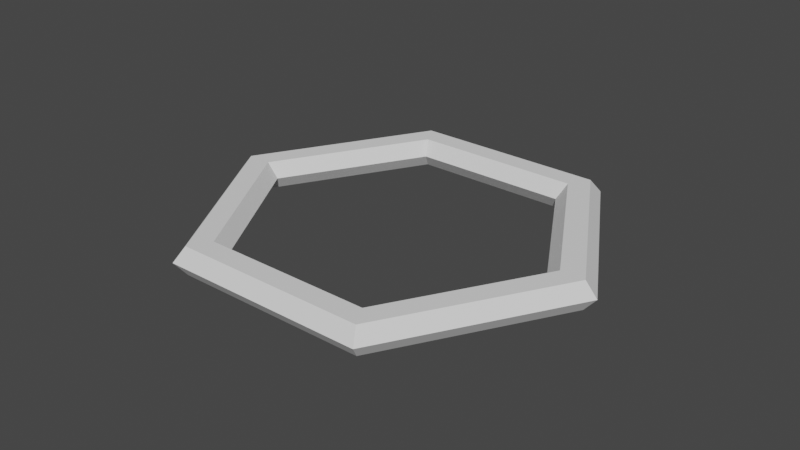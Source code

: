 # Source: EsagonoPinzabile.blend  (saved by Blender 2.90.8; exported with 4.5.12 LTS)
import bpy
from mathutils import Matrix  # noqa: F401  (used for matrix-valued properties, if any)

bpy.ops.wm.read_factory_settings(use_empty=True)
scene = bpy.context.scene
scene.name = 'Scene'

# ---- collections
col_collection = bpy.data.collections.new('Collection'); scene.collection.children.link(col_collection)

# ---- world
world_world = bpy.data.worlds.new('World'); scene.world = world_world
world_world.use_nodes = True; world_world.node_tree.nodes.clear()
_N = world_world.node_tree.nodes; _L = world_world.node_tree.links
n0 = _N.new('ShaderNodeOutputWorld'); n0.name = 'World Output'; n0.location = (300, 300)
n1 = _N.new('ShaderNodeBackground'); n1.name = 'Background'; n1.location = (10, 300)
n1.inputs[0].default_value = (0.05088, 0.05088, 0.05088, 1.0)
_L.new(n1.outputs[0], n0.inputs[0])
n0.is_active_output = True
world_world.color = (0.05088, 0.05088, 0.05088)
world_world.use_sun_shadow = False
world_world.sun_shadow_jitter_overblur = 0.0

# ---- meshes
me_torus_002 = bpy.data.meshes.new('Torus.002')
me_torus_002.from_pydata([(0.04737, 0.0, 0.0), (0.04458, -1.247e-06, -0.004826), (0.03901, -1.247e-06, -0.004826), (0.03622, -1.764e-22, -6.824e-19), (0.03901, 1.247e-06, 0.004826), (0.04458, 1.247e-06, 0.004826), (0.02368, -0.04102, 1.06e-05), (0.02229, -0.03861, -0.004816), (0.0195, -0.03378, -0.004817), (0.01811, -0.03137, 8.108e-06), (0.0195, -0.03378, 0.004835), (0.02229, -0.03861, 0.004836)], [], [(0, 6, 7, 1), (1, 7, 8, 2), (2, 8, 9, 3), (3, 9, 10, 4), (4, 10, 11, 5), (5, 11, 6, 0)])
_uv = me_torus_002.uv_layers.new(name='UVMap')
_uv.uv.foreach_set('vector', [0.5, 0.5, 0.6667, 0.5, 0.6667, 0.6667, 0.5, 0.6667, 0.5, 0.6667, 0.6667, 0.6667, 0.6667, 0.8333, 0.5, 0.8333, 0.5, 0.8333, 0.6667, 0.8333, 0.6667, 1.0, 0.5, 1.0, 0.5, -1.11e-16, 0.6667, -1.11e-16, 0.6667, 0.1667, 0.5, 0.1667, 0.5, 0.1667, 0.6667, 0.1667, 0.6667, 0.3333, 0.5, 0.3333, 0.5, 0.3333, 0.6667, 0.3333, 0.6667, 0.5, 0.5, 0.5])
me_torus_002.use_remesh_fix_poles = True
me_torus_002.use_remesh_preserve_attributes = False
me_torus_002.use_mirror_vertex_groups = False
me_torus_002.update()
me_torus_004 = bpy.data.meshes.new('Torus.004')
me_torus_004.from_pydata([(0.04737, 0.0, 0.0), (0.04458, -1.247e-06, -0.004826), (0.03901, -1.247e-06, -0.004826), (0.03622, -1.764e-22, -6.824e-19), (0.03901, 1.247e-06, 0.004826), (0.04458, 1.247e-06, 0.004826), (0.02368, 0.04102, -1.06e-05), (0.02229, 0.03861, -0.004836), (0.0195, 0.03378, -0.004835), (0.01811, 0.03137, -8.108e-06), (0.0195, 0.03378, 0.004817), (0.02229, 0.03861, 0.004816)], [], [(6, 0, 1, 7), (7, 1, 2, 8), (8, 2, 3, 9), (9, 3, 4, 10), (10, 4, 5, 11), (11, 5, 0, 6)])
_uv = me_torus_004.uv_layers.new(name='UVMap')
_uv.uv.foreach_set('vector', [0.3333, 0.5, 0.5, 0.5, 0.5, 0.6667, 0.3333, 0.6667, 0.3333, 0.6667, 0.5, 0.6667, 0.5, 0.8333, 0.3333, 0.8333, 0.3333, 0.8333, 0.5, 0.8333, 0.5, 1.0, 0.3333, 1.0, 0.3333, -1.11e-16, 0.5, -1.11e-16, 0.5, 0.1667, 0.3333, 0.1667, 0.3333, 0.1667, 0.5, 0.1667, 0.5, 0.3333, 0.3333, 0.3333, 0.3333, 0.3333, 0.5, 0.3333, 0.5, 0.5, 0.3333, 0.5])
me_torus_004.use_remesh_fix_poles = True
me_torus_004.use_remesh_preserve_attributes = False
me_torus_004.use_mirror_vertex_groups = False
me_torus_004.update()
me_torus_005 = bpy.data.meshes.new('Torus.005')
me_torus_005.from_pydata([(-0.02368, 0.04102, -1.06e-05), (-0.02229, 0.03861, -0.004836), (-0.0195, 0.03378, -0.004835), (-0.01811, 0.03137, -8.108e-06), (-0.0195, 0.03378, 0.004817), (-0.02229, 0.03861, 0.004816), (0.02368, 0.04102, -1.06e-05), (0.02229, 0.03861, -0.004836), (0.0195, 0.03378, -0.004835), (0.01811, 0.03137, -8.108e-06), (0.0195, 0.03378, 0.004817), (0.02229, 0.03861, 0.004816)], [], [(0, 6, 7, 1), (1, 7, 8, 2), (2, 8, 9, 3), (3, 9, 10, 4), (4, 10, 11, 5), (5, 11, 6, 0)])
_uv = me_torus_005.uv_layers.new(name='UVMap')
_uv.uv.foreach_set('vector', [0.1667, 0.5, 0.3333, 0.5, 0.3333, 0.6667, 0.1667, 0.6667, 0.1667, 0.6667, 0.3333, 0.6667, 0.3333, 0.8333, 0.1667, 0.8333, 0.1667, 0.8333, 0.3333, 0.8333, 0.3333, 1.0, 0.1667, 1.0, 0.1667, -1.11e-16, 0.3333, -1.11e-16, 0.3333, 0.1667, 0.1667, 0.1667, 0.1667, 0.1667, 0.3333, 0.1667, 0.3333, 0.3333, 0.1667, 0.3333, 0.1667, 0.3333, 0.3333, 0.3333, 0.3333, 0.5, 0.1667, 0.5])
me_torus_005.use_remesh_fix_poles = True
me_torus_005.use_remesh_preserve_attributes = False
me_torus_005.use_mirror_vertex_groups = False
me_torus_005.update()
me_torus_006 = bpy.data.meshes.new('Torus.006')
me_torus_006.from_pydata([(-0.04737, -4.141e-09, 1.07e-12), (-0.04458, -1.251e-06, -0.004826), (-0.03901, -1.251e-06, -0.004826), (-0.03622, -3.166e-09, 8.185e-13), (-0.03901, 1.244e-06, 0.004826), (-0.04458, 1.243e-06, 0.004826), (-0.02368, 0.04102, -1.06e-05), (-0.02229, 0.03861, -0.004836), (-0.0195, 0.03378, -0.004835), (-0.01811, 0.03137, -8.108e-06), (-0.0195, 0.03378, 0.004817), (-0.02229, 0.03861, 0.004816)], [], [(0, 6, 7, 1), (1, 7, 8, 2), (2, 8, 9, 3), (3, 9, 10, 4), (4, 10, 11, 5), (5, 11, 6, 0)])
_uv = me_torus_006.uv_layers.new(name='UVMap')
_uv.uv.foreach_set('vector', [-1.11e-16, 0.5, 0.1667, 0.5, 0.1667, 0.6667, -1.11e-16, 0.6667, -1.11e-16, 0.6667, 0.1667, 0.6667, 0.1667, 0.8333, -1.11e-16, 0.8333, -1.11e-16, 0.8333, 0.1667, 0.8333, 0.1667, 1.0, -1.11e-16, 1.0, -1.11e-16, -1.11e-16, 0.1667, -1.11e-16, 0.1667, 0.1667, -1.11e-16, 0.1667, -1.11e-16, 0.1667, 0.1667, 0.1667, 0.1667, 0.3333, -1.11e-16, 0.3333, -1.11e-16, 0.3333, 0.1667, 0.3333, 0.1667, 0.5, -1.11e-16, 0.5])
me_torus_006.use_remesh_fix_poles = True
me_torus_006.use_remesh_preserve_attributes = False
me_torus_006.use_mirror_vertex_groups = False
me_torus_006.update()
me_torus_007 = bpy.data.meshes.new('Torus.007')
me_torus_007.from_pydata([(-0.02368, -0.04102, 1.06e-05), (-0.02229, -0.03861, -0.004816), (-0.0195, -0.03378, -0.004817), (-0.01811, -0.03137, 8.108e-06), (-0.0195, -0.03378, 0.004835), (-0.02229, -0.03861, 0.004836), (-0.04737, -4.141e-09, 1.07e-12), (-0.04458, -1.251e-06, -0.004826), (-0.03901, -1.251e-06, -0.004826), (-0.03622, -3.166e-09, 8.185e-13), (-0.03901, 1.244e-06, 0.004826), (-0.04458, 1.243e-06, 0.004826)], [], [(0, 6, 7, 1), (1, 7, 8, 2), (2, 8, 9, 3), (3, 9, 10, 4), (4, 10, 11, 5), (5, 11, 6, 0)])
_uv = me_torus_007.uv_layers.new(name='UVMap')
_uv.uv.foreach_set('vector', [0.8333, 0.5, 1.0, 0.5, 1.0, 0.6667, 0.8333, 0.6667, 0.8333, 0.6667, 1.0, 0.6667, 1.0, 0.8333, 0.8333, 0.8333, 0.8333, 0.8333, 1.0, 0.8333, 1.0, 1.0, 0.8333, 1.0, 0.8333, -1.11e-16, 1.0, -1.11e-16, 1.0, 0.1667, 0.8333, 0.1667, 0.8333, 0.1667, 1.0, 0.1667, 1.0, 0.3333, 0.8333, 0.3333, 0.8333, 0.3333, 1.0, 0.3333, 1.0, 0.5, 0.8333, 0.5])
me_torus_007.use_remesh_fix_poles = True
me_torus_007.use_remesh_preserve_attributes = False
me_torus_007.use_mirror_vertex_groups = False
me_torus_007.update()
me_torus_009 = bpy.data.meshes.new('Torus.009')
me_torus_009.from_pydata([(0.02368, -0.04102, 1.06e-05), (0.02229, -0.03861, -0.004816), (0.0195, -0.03378, -0.004817), (0.01811, -0.03137, 8.108e-06), (0.0195, -0.03378, 0.004835), (0.02229, -0.03861, 0.004836), (-0.02368, -0.04102, 1.06e-05), (-0.02229, -0.03861, -0.004816), (-0.0195, -0.03378, -0.004817), (-0.01811, -0.03137, 8.108e-06), (-0.0195, -0.03378, 0.004835), (-0.02229, -0.03861, 0.004836)], [], [(0, 6, 7, 1), (1, 7, 8, 2), (2, 8, 9, 3), (3, 9, 10, 4), (4, 10, 11, 5), (5, 11, 6, 0)])
_uv = me_torus_009.uv_layers.new(name='UVMap')
_uv.uv.foreach_set('vector', [0.6667, 0.5, 0.8333, 0.5, 0.8333, 0.6667, 0.6667, 0.6667, 0.6667, 0.6667, 0.8333, 0.6667, 0.8333, 0.8333, 0.6667, 0.8333, 0.6667, 0.8333, 0.8333, 0.8333, 0.8333, 1.0, 0.6667, 1.0, 0.6667, -1.11e-16, 0.8333, -1.11e-16, 0.8333, 0.1667, 0.6667, 0.1667, 0.6667, 0.1667, 0.8333, 0.1667, 0.8333, 0.3333, 0.6667, 0.3333, 0.6667, 0.3333, 0.8333, 0.3333, 0.8333, 0.5, 0.6667, 0.5])
me_torus_009.use_remesh_fix_poles = True
me_torus_009.use_remesh_preserve_attributes = False
me_torus_009.use_mirror_vertex_groups = False
me_torus_009.update()

# ---- objects
ob_torus_001 = bpy.data.objects.new('Torus.001', me_torus_002)
ob_torus_002 = bpy.data.objects.new('Torus.002', me_torus_004)
ob_torus_003 = bpy.data.objects.new('Torus.003', me_torus_005)
ob_torus_004 = bpy.data.objects.new('Torus.004', me_torus_006)
ob_torus_005 = bpy.data.objects.new('Torus.005', me_torus_007)
ob_torus_006 = bpy.data.objects.new('Torus.006', me_torus_009)

# ---- transforms, parenting, visibility, modifiers, constraints
ob_torus_001.location = (0.0, 0.0, 0.0)
ob_torus_001.scale = (1.401, 1.401, 0.9406)
ob_torus_001.lineart.crease_threshold = 0.0
ob_torus_002.location = (0.0, 0.0, 0.0)
ob_torus_002.scale = (1.401, 1.401, 0.9406)
ob_torus_002.lineart.crease_threshold = 0.0
ob_torus_003.location = (0.0, 0.0, 0.0)
ob_torus_003.scale = (1.401, 1.401, 0.9406)
ob_torus_003.lineart.crease_threshold = 0.0
ob_torus_004.location = (0.0, 0.0, 0.0)
ob_torus_004.scale = (1.401, 1.401, 0.9406)
ob_torus_004.lineart.crease_threshold = 0.0
ob_torus_005.location = (0.0, 0.0, 0.0)
ob_torus_005.scale = (1.401, 1.401, 0.9406)
ob_torus_005.lineart.crease_threshold = 0.0
ob_torus_006.location = (0.0, 0.0, 0.0)
ob_torus_006.scale = (1.401, 1.401, 0.9406)
ob_torus_006.lineart.crease_threshold = 0.0

# ---- collection membership
col_collection.objects.link(ob_torus_001)
col_collection.objects.link(ob_torus_002)
col_collection.objects.link(ob_torus_003)
col_collection.objects.link(ob_torus_004)
col_collection.objects.link(ob_torus_005)
col_collection.objects.link(ob_torus_006)

# ---- scene / render settings (as saved in the file)
scene.frame_start = 1; scene.frame_end = 250; scene.frame_set(1)
scene.render.engine = 'BLENDER_EEVEE_NEXT'
scene.cycles.use_denoising = False
scene.cycles.samples = 128
scene.cycles.sampling_pattern = 'TABULATED_SOBOL'
scene.cycles.use_adaptive_sampling = False
scene.cycles.use_light_tree = False
scene.view_settings.view_transform = 'Filmic'
bpy.context.view_layer.update()

# ---- added for rendering (the .blend has no active camera and no usable light): camera, sun
cam_auto = bpy.data.cameras.new('AutoCamera')
cam_auto.lens = 50.0
cam_auto.sensor_width = 36.0
cam_auto.clip_end = 1000.0
ob_auto_camera = bpy.data.objects.new('AutoCamera', cam_auto)
scene.collection.objects.link(ob_auto_camera)
ob_auto_camera.location = (0.185045, -0.222054, 0.148036)
ob_auto_camera.rotation_euler = (1.09748, -7.21219e-08, 0.694738)
scene.camera = ob_auto_camera
light_auto_sun = bpy.data.lights.new('AutoSun', 'SUN')
light_auto_sun.energy = 3.0
light_auto_sun.angle = 0.0523599
ob_auto_sun = bpy.data.objects.new('AutoSun', light_auto_sun)
scene.collection.objects.link(ob_auto_sun)
ob_auto_sun.rotation_euler = (0.872665, 0.174533, 0.523599)
bpy.context.view_layer.update()

